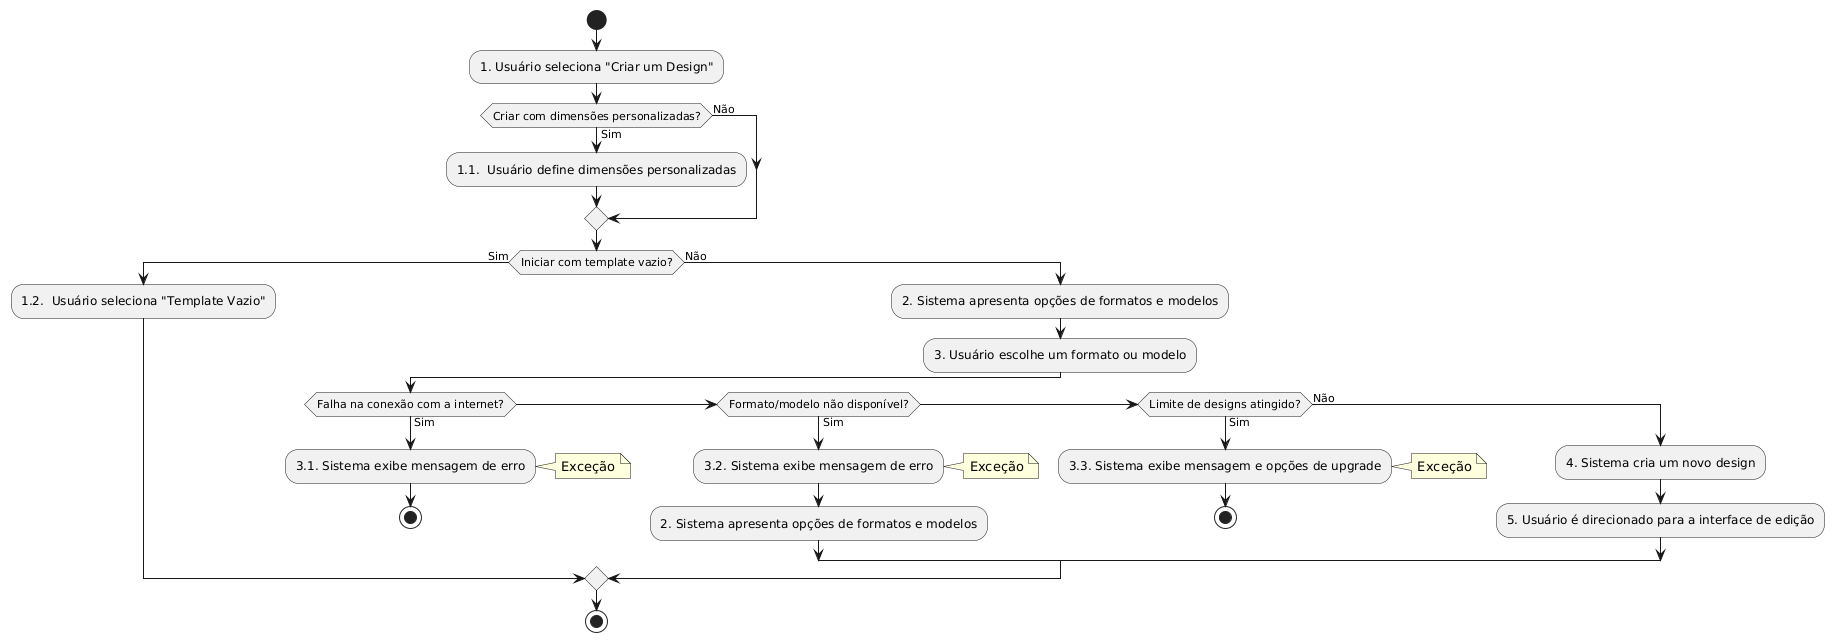

The diagram above was rendered by PlantUML. Its source (embedded in the PNG):
@startuml
start
:1. Usuário seleciona "Criar um Design";

if (Criar com dimensões personalizadas?) then (Sim)
  :1.1.  Usuário define dimensões personalizadas;
else (Não)
endif

if (Iniciar com template vazio?) then (Sim)
  :1.2.  Usuário seleciona "Template Vazio";
else (Não)
  :2. Sistema apresenta opções de formatos e modelos;
  :3. Usuário escolhe um formato ou modelo;

  if (Falha na conexão com a internet?) then (Sim)
    :3.1. Sistema exibe mensagem de erro;
    note right: Exceção
    stop
  elseif (Formato/modelo não disponível?) then (Sim)
    :3.2. Sistema exibe mensagem de erro;
    note right: Exceção
    :2. Sistema apresenta opções de formatos e modelos;
  elseif (Limite de designs atingido?) then (Sim)
    :3.3. Sistema exibe mensagem e opções de upgrade;
    note right: Exceção
    stop
  else (Não)
    :4. Sistema cria um novo design;
    :5. Usuário é direcionado para a interface de edição;
  endif
endif
stop
@enduml